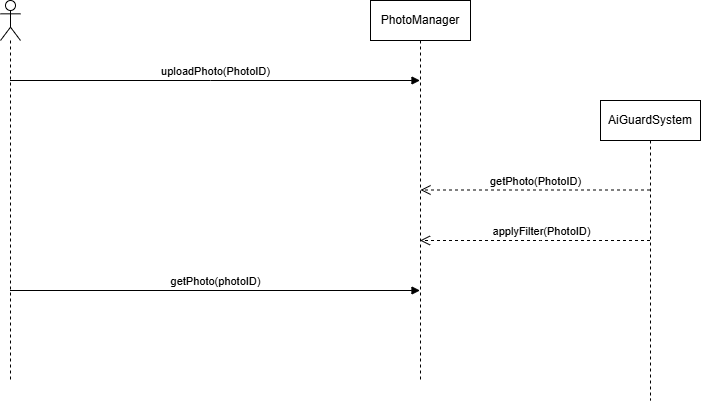

The diagram above was exported from draw.io. Its source (the exported page's mxGraphModel, read from the mxfile embedded in the PNG):
<mxGraphModel dx="1653" dy="743" grid="1" gridSize="10" guides="1" tooltips="1" connect="1" arrows="1" fold="1" page="1" pageScale="1" pageWidth="1100" pageHeight="850" math="0" shadow="0">
  <root>
    <mxCell id="0" />
    <mxCell id="1" parent="0" />
    <mxCell id="GRK06uhob45Ll6lHsof3-1" parent="1" style="shape=umlLifeline;perimeter=lifelinePerimeter;whiteSpace=wrap;html=1;container=1;dropTarget=0;collapsible=0;recursiveResize=0;outlineConnect=0;portConstraint=eastwest;newEdgeStyle={&quot;curved&quot;:0,&quot;rounded&quot;:0};participant=umlActor;" value="" vertex="1">
      <mxGeometry height="380" width="20" x="240" y="220" as="geometry" />
    </mxCell>
    <mxCell id="GRK06uhob45Ll6lHsof3-2" parent="1" style="shape=umlLifeline;perimeter=lifelinePerimeter;whiteSpace=wrap;html=1;container=1;dropTarget=0;collapsible=0;recursiveResize=0;outlineConnect=0;portConstraint=eastwest;newEdgeStyle={&quot;curved&quot;:0,&quot;rounded&quot;:0};" value="PhotoManager" vertex="1">
      <mxGeometry height="380" width="100" x="610" y="220" as="geometry" />
    </mxCell>
    <mxCell id="GRK06uhob45Ll6lHsof3-3" edge="1" parent="1" source="GRK06uhob45Ll6lHsof3-1" style="html=1;verticalAlign=bottom;endArrow=block;curved=0;rounded=0;" target="GRK06uhob45Ll6lHsof3-2" value="uploadPhoto(PhotoID)">
      <mxGeometry relative="1" width="80" as="geometry">
        <Array as="points">
          <mxPoint x="450" y="300" />
        </Array>
        <mxPoint x="290" y="380" as="sourcePoint" />
        <mxPoint x="590" y="380" as="targetPoint" />
      </mxGeometry>
    </mxCell>
    <mxCell id="Xp4W5lVJvivUeGzJ1Wcz-1" parent="1" style="shape=umlLifeline;perimeter=lifelinePerimeter;whiteSpace=wrap;html=1;container=1;dropTarget=0;collapsible=0;recursiveResize=0;outlineConnect=0;portConstraint=eastwest;newEdgeStyle={&quot;curved&quot;:0,&quot;rounded&quot;:0};" value="AiGuardSystem" vertex="1">
      <mxGeometry height="300" width="100" x="840" y="320" as="geometry" />
    </mxCell>
    <mxCell id="Xp4W5lVJvivUeGzJ1Wcz-4" edge="1" parent="1" style="html=1;verticalAlign=bottom;endArrow=open;dashed=1;endSize=8;curved=0;rounded=0;" value="applyFilter(PhotoID)">
      <mxGeometry relative="1" x="-0.0478" as="geometry">
        <mxPoint x="1" as="offset" />
        <Array as="points">
          <mxPoint x="780" y="460" />
        </Array>
        <mxPoint x="889.5" y="460" as="sourcePoint" />
        <mxPoint x="659.5" y="460" as="targetPoint" />
      </mxGeometry>
    </mxCell>
    <mxCell id="Xp4W5lVJvivUeGzJ1Wcz-5" edge="1" parent="1" source="Xp4W5lVJvivUeGzJ1Wcz-1" style="html=1;verticalAlign=bottom;endArrow=open;dashed=1;endSize=8;curved=0;rounded=0;" value="getPhoto(PhotoID)">
      <mxGeometry relative="1" as="geometry">
        <mxPoint x="740" y="409.5" as="sourcePoint" />
        <mxPoint x="660" y="409.5" as="targetPoint" />
      </mxGeometry>
    </mxCell>
    <mxCell id="Xp4W5lVJvivUeGzJ1Wcz-7" edge="1" parent="1" style="html=1;verticalAlign=bottom;endArrow=block;curved=0;rounded=0;" value="getPhoto(photoID)">
      <mxGeometry relative="1" width="80" as="geometry">
        <mxPoint x="249.5" y="510" as="sourcePoint" />
        <mxPoint x="659.5" y="510" as="targetPoint" />
      </mxGeometry>
    </mxCell>
  </root>
</mxGraphModel>